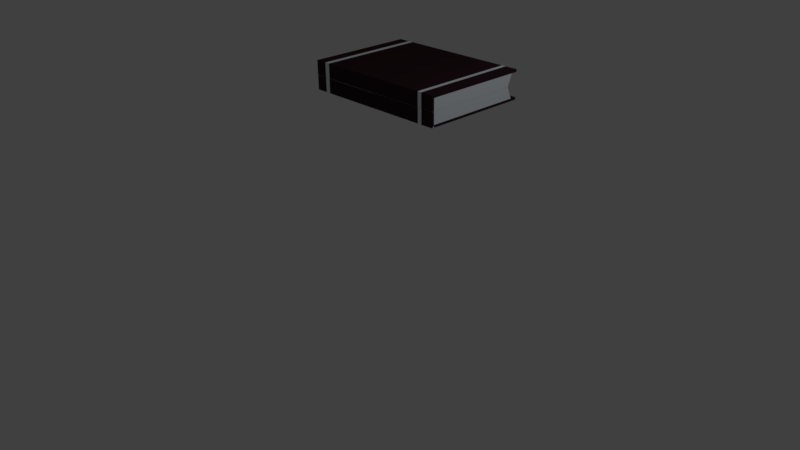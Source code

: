 # Source: libro_Animado.blend  (saved by Blender 2.79.0; exported with 4.5.12 LTS)
import bpy
from mathutils import Matrix  # noqa: F401  (used for matrix-valued properties, if any)

bpy.ops.wm.read_factory_settings(use_empty=True)
scene = bpy.context.scene
scene.name = 'Scene'

# ---- collections
col_collection_1 = bpy.data.collections.new('Collection 1'); scene.collection.children.link(col_collection_1)

# ---- materials (node trees are filled in below, after node groups)
mat_hojas = bpy.data.materials.new('Hojas')
mat_hojas.alpha_threshold = 0.0
mat_hojas.use_transparent_shadow = False
mat_hojas.diffuse_color = (0.8697, 0.941, 1.0, 1.0)
mat_hojas.roughness = 0.5
mat_cubierta = bpy.data.materials.new('Cubierta')
mat_cubierta.alpha_threshold = 0.0
mat_cubierta.use_transparent_shadow = False
mat_cubierta.diffuse_color = (0.03741, 0.01728, 0.02167, 1.0)
mat_cubierta.roughness = 0.5

# ---- material node trees

# ---- world
world_world = bpy.data.worlds.new('World'); scene.world = world_world
world_world.color = (0.05088, 0.05088, 0.05088)
world_world.use_sun_shadow = False
world_world.sun_shadow_jitter_overblur = 0.0
world_world.cycles.sampling_method = 'MANUAL'

# ---- cameras
cam_camera = bpy.data.cameras.new('Camera')
cam_camera.clip_end = 100.0
cam_camera.lens = 35.0
cam_camera.sensor_width = 32.0
cam_camera.sensor_height = 18.0
cam_camera.ortho_scale = 7.314
cam_camera.dof.focus_distance = 0.0
cam_camera.dof.aperture_fstop = 128.0

# ---- lights
light_lamp = bpy.data.lights.new('Lamp', 'POINT')
light_lamp.transmission_factor = 0.0
light_lamp.cutoff_distance = 30.0
light_lamp.energy = 100.0
light_lamp.shadow_buffer_clip_start = 1.001
light_lamp.shadow_soft_size = 0.1
light_lamp.shadow_maximum_resolution = 0.006
light_lamp.use_absolute_resolution = True

# ---- meshes
me_cube = bpy.data.meshes.new('Cube')
me_cube.from_pydata([(1.051, 1.261, -0.01684), (1.051, 1.324, -0.1711), (-0.9489, 1.324, -0.1711), (-0.9489, 1.261, -0.01684), (1.051, -0.01007, -0.01684), (-0.9489, -0.01007, -0.01684), (1.051, 0.02069, -0.01684), (-0.9489, 0.02069, -0.01684), (1.051, 0.02069, -0.1711), (-0.9489, 0.02069, -0.1711), (-0.9489, 0.02069, -0.2046), (1.051, 0.02069, -0.2046), (1.051, 1.409, -0.1711), (1.051, 1.409, -0.2046), (1.051, -0.01007, -0.1711), (1.051, -0.01007, -0.2046), (-0.9489, 1.409, -0.1711), (-0.9489, 1.409, -0.2046), (-0.9489, -0.01007, -0.1711), (-0.9489, -0.01007, -0.2046), (1.051, 1.261, -0.01484), (1.051, 1.324, 0.1394), (-0.9489, 1.324, 0.1394), (-0.9489, 1.261, -0.01484), (1.051, -0.01007, -0.01484), (-0.9489, -0.01007, -0.01484), (1.051, 0.02069, -0.01484), (-0.9489, 0.02069, -0.01484), (1.051, 0.02069, 0.1394), (-0.9489, 0.02069, 0.1394), (-0.9489, 0.02069, 0.1729), (1.051, 0.02069, 0.1729), (1.051, 1.409, 0.1394), (1.051, 1.409, 0.1729), (1.051, -0.01007, 0.1394), (1.051, -0.01007, 0.1729), (-0.9489, 1.409, 0.1394), (-0.9489, 1.409, 0.1729), (-0.9489, -0.01007, 0.1394), (-0.9489, -0.01007, 0.1729), (-0.9489, 0.6722, -0.1711), (-0.9489, 0.02069, -0.09397), (1.051, -0.01007, -0.09397), (1.051, 0.6411, -0.01684), (-0.9489, 1.293, -0.09397), (1.051, 1.293, -0.09397), (0.05114, 1.261, -0.01684), (0.05114, 1.324, -0.1711), (-0.9489, -0.01007, -0.09397), (1.051, 0.005311, -0.01684), (0.05114, 0.02069, -0.1711), (1.051, 0.02069, -0.1878), (-0.9489, 0.005311, -0.1711), (-0.9489, 0.7146, -0.2046), (1.051, 0.005311, -0.2046), (-0.9489, 0.02069, -0.1878), (0.05114, -0.01007, -0.01684), (1.051, 0.7146, -0.1711), (0.05114, 0.02069, -0.2046), (-0.9489, 0.005311, -0.01684), (0.05114, 0.02069, -0.01684), (-0.9489, 0.6411, -0.01684), (1.051, 0.6722, -0.1711), (1.051, 0.02069, -0.09397), (0.05114, -0.01007, -0.1711), (1.051, 0.7146, -0.2046), (0.05114, 1.409, -0.2046), (1.051, 1.409, -0.1878), (0.05114, -0.01007, -0.2046), (-0.9489, 0.005311, -0.2046), (-0.9489, -0.01007, -0.1878), (-0.9489, 0.7146, -0.1711), (-0.9489, 1.409, -0.1878), (1.051, -0.01007, -0.1878), (0.05114, 1.409, -0.1711), (1.051, 0.005311, -0.1711), (-0.9489, 0.6722, 0.1394), (-0.9489, 0.02069, 0.06229), (1.051, -0.01007, 0.06229), (1.051, 0.6411, -0.01484), (-0.9489, 1.293, 0.06229), (1.051, 1.293, 0.06229), (0.05114, 1.261, -0.01484), (0.05114, 1.324, 0.1394), (-0.9489, -0.01007, 0.06229), (1.051, 0.005311, -0.01484), (0.05114, 0.02069, 0.1394), (1.051, 0.02069, 0.1561), (-0.9489, 0.005311, 0.1394), (-0.9489, 0.7146, 0.1729), (1.051, 0.005311, 0.1729), (-0.9489, 0.02069, 0.1561), (0.05114, -0.01007, -0.01484), (1.051, 0.7146, 0.1394), (0.05114, 0.02069, 0.1729), (-0.9489, 0.005311, -0.01484), (0.05114, 0.02069, -0.02051), (-0.9489, 0.6411, -0.01484), (1.051, 0.6722, 0.1394), (1.051, 0.02069, 0.06229), (0.05114, -0.01007, 0.1394), (1.051, 0.7146, 0.1729), (0.05114, 1.409, 0.1729), (1.051, 1.409, 0.1561), (0.05114, -0.01007, 0.1729), (-0.9489, 0.005311, 0.1729), (-0.9489, -0.01007, 0.1561), (-0.9489, 0.7146, 0.1394), (-0.9489, 1.409, 0.1561), (1.051, -0.01007, 0.1561), (0.05114, 1.409, 0.1394), (1.051, 0.005311, 0.1394), (0.05114, 0.6411, -0.02051), (-0.9489, 0.7146, 0.1561), (0.05114, 0.005311, 0.1729), (0.05114, 0.6722, 0.1394), (1.051, 0.6566, 0.06229), (1.051, 0.005311, 0.1561), (1.051, 0.7146, 0.1561), (1.051, 0.005311, 0.06229), (0.05114, 0.005311, -0.02051), (-0.9489, 0.6566, 0.06229), (0.05114, 0.7146, 0.1729), (0.05114, 1.409, 0.1561), (-0.9489, 0.005311, 0.06229), (0.05114, 0.7146, 0.1394), (0.05114, -0.01007, 0.1561), (-0.9489, 0.005311, 0.1561), (0.05114, -0.01007, 0.06229), (0.05114, 1.293, 0.06229), (0.05114, 0.6411, -0.01684), (-0.9489, 0.7146, -0.1878), (0.05114, 0.005311, -0.2046), (0.05114, 0.6722, -0.1711), (1.051, 0.6566, -0.09397), (1.051, 0.005311, -0.1878), (1.051, 0.7146, -0.1878), (1.051, 0.005311, -0.09397), (0.05114, 0.005311, -0.01684), (-0.9489, 0.6566, -0.09397), (0.05114, 0.7146, -0.2046), (0.05114, 1.409, -0.1878), (-0.9489, 0.005311, -0.09397), (0.05114, 0.7146, -0.1711), (0.05114, -0.01007, -0.1878), (-0.9489, 0.005311, -0.1878), (0.05114, -0.01007, -0.09397), (0.05114, 1.293, -0.09397), (-0.7917, -0.01007, -0.01484), (-0.7917, 0.02069, 0.1729), (-0.7917, -0.01007, 0.1394), (-0.7917, 1.409, 0.1729), (-0.7917, 1.261, -0.01484), (-0.7917, 1.324, 0.1394), (-0.7917, 0.02069, 0.1394), (-0.7917, 0.02069, -0.01573), (-0.7917, -0.01007, 0.1729), (-0.7917, 1.409, 0.1394), (-0.7917, 0.6411, -0.01573), (-0.7917, 0.005311, 0.1729), (-0.7917, 0.6722, 0.1394), (-0.7917, 0.005311, -0.01573), (-0.7917, 0.7146, 0.1729), (-0.7917, 1.409, 0.1561), (-0.7917, 0.7146, 0.1394), (-0.7917, -0.01007, 0.1561), (-0.7917, -0.01007, 0.06229), (-0.7917, 1.293, 0.06229), (-0.7233, 1.261, -0.01484), (-0.7233, 1.324, 0.1394), (-0.7233, 0.02069, 0.1394), (-0.7233, 0.02069, -0.01612), (-0.7233, -0.01007, 0.1729), (-0.7233, 1.409, 0.1394), (-0.7233, 0.6411, -0.01612), (-0.7233, 0.005311, 0.1729), (-0.7233, 0.7146, 0.1729), (-0.7233, -0.01007, 0.1561), (-0.7233, -0.01007, 0.06229), (-0.7233, -0.01007, -0.01484), (-0.7233, 0.02069, 0.1729), (-0.7233, -0.01007, 0.1394), (-0.7233, 1.409, 0.1729), (-0.7233, 0.6722, 0.1394), (-0.7233, 0.005311, -0.01612), (-0.7233, 1.409, 0.1561), (-0.7233, 0.7146, 0.1394), (-0.7233, 1.293, 0.06229), (0.8808, 1.261, -0.01484), (0.8808, 1.324, 0.1394), (0.8808, 0.02069, 0.1394), (0.8808, 0.02069, -0.01581), (0.8808, -0.01007, 0.1729), (0.8808, 1.409, 0.1394), (0.8808, -0.01007, -0.01484), (0.8808, 0.02069, 0.1729), (0.8808, -0.01007, 0.1394), (0.8808, 1.409, 0.1729), (0.8808, 0.6411, -0.01581), (0.8808, 0.005311, 0.1729), (0.8808, 0.6722, 0.1394), (0.8808, 0.005311, -0.01581), (0.8808, 0.7146, 0.1729), (0.8808, 1.409, 0.1561), (0.8808, 0.7146, 0.1394), (0.8808, -0.01007, 0.1561), (0.8808, -0.01007, 0.06229), (0.8808, 1.293, 0.06229), (0.8244, -0.01007, -0.01484), (0.8244, 0.02069, 0.1729), (0.8244, -0.01007, 0.1394), (0.8244, 1.409, 0.1729), (0.8244, 0.6722, 0.1394), (0.8244, 0.005311, -0.01613), (0.8244, 1.409, 0.1561), (0.8244, 0.7146, 0.1394), (0.8244, 1.293, 0.06229), (0.8244, 1.261, -0.01484), (0.8244, 1.324, 0.1394), (0.8244, 0.02069, 0.1394), (0.8244, 0.02069, -0.01613), (0.8244, -0.01007, 0.1729), (0.8244, 1.409, 0.1394), (0.8244, 0.6411, -0.01613), (0.8244, 0.005311, 0.1729), (0.8244, 0.7146, 0.1729), (0.8244, -0.01007, 0.1561), (0.8244, -0.01007, 0.06229), (-0.7915, -0.01007, -0.01684), (-0.7915, 0.02069, -0.2046), (-0.7915, -0.01007, -0.1711), (-0.7915, 1.409, -0.2046), (-0.7915, 1.261, -0.01684), (-0.7915, 1.324, -0.1711), (-0.7915, 0.02069, -0.1711), (-0.7915, 0.02069, -0.01684), (-0.7915, -0.01007, -0.2046), (-0.7915, 1.409, -0.1711), (-0.7915, 0.6411, -0.01684), (-0.7915, 0.005311, -0.2046), (-0.7915, 0.6722, -0.1711), (-0.7915, 0.005311, -0.01684), (-0.7915, 0.7146, -0.2046), (-0.7915, 1.409, -0.1878), (-0.7915, 0.7146, -0.1711), (-0.7915, -0.01007, -0.1878), (-0.7915, -0.01007, -0.09397), (-0.7915, 1.293, -0.09397), (-0.7257, 1.261, -0.01684), (-0.7257, 1.324, -0.1711), (-0.7257, 0.02069, -0.1711), (-0.7257, 0.02069, -0.01684), (-0.7257, -0.01007, -0.2046), (-0.7257, 1.409, -0.1711), (-0.7257, 0.6722, -0.1711), (-0.7257, 0.005311, -0.01684), (-0.7257, 1.409, -0.1878), (-0.7257, 0.7146, -0.1711), (-0.7257, 1.293, -0.09397), (-0.7257, -0.01007, -0.01684), (-0.7257, 0.02069, -0.2046), (-0.7257, -0.01007, -0.1711), (-0.7257, 1.409, -0.2046), (-0.7257, 0.6411, -0.01684), (-0.7257, 0.005311, -0.2046), (-0.7257, 0.7146, -0.2046), (-0.7257, -0.01007, -0.1878), (-0.7257, -0.01007, -0.09397), (0.8266, 1.261, -0.01684), (0.8266, 1.324, -0.1711), (0.8266, 0.02069, -0.1711), (0.8266, 0.02069, -0.01684), (0.8266, -0.01007, -0.2046), (0.8266, 1.409, -0.1711), (0.8266, -0.01007, -0.01684), (0.8266, 0.02069, -0.2046), (0.8266, -0.01007, -0.1711), (0.8266, 1.409, -0.2046), (0.8266, 0.6411, -0.01684), (0.8266, 0.005311, -0.2046), (0.8266, 0.6722, -0.1711), (0.8266, 0.005311, -0.01684), (0.8266, 0.7146, -0.2046), (0.8266, 1.409, -0.1878), (0.8266, 0.7146, -0.1711), (0.8266, -0.01007, -0.1878), (0.8266, -0.01007, -0.09397), (0.8266, 1.293, -0.09397), (0.8823, 1.261, -0.01684), (0.8823, 1.324, -0.1711), (0.8823, 0.02069, -0.1711), (0.8823, 0.02069, -0.01684), (0.8823, -0.01007, -0.2046), (0.8823, 1.409, -0.1711), (0.8823, 0.6722, -0.1711), (0.8823, 0.005311, -0.01684), (0.8823, 1.409, -0.1878), (0.8823, 0.7146, -0.1711), (0.8823, 1.293, -0.09397), (0.8823, -0.01007, -0.01684), (0.8823, 0.02069, -0.2046), (0.8823, -0.01007, -0.1711), (0.8823, 1.409, -0.2046), (0.8823, 0.6411, -0.01684), (0.8823, 0.005311, -0.2046), (0.8823, 0.7146, -0.2046), (0.8823, -0.01007, -0.1878), (0.8823, -0.01007, -0.09397)], [], [(247, 44, 3, 232), (307, 42, 4, 299), (145, 52, 9, 55), (245, 230, 18, 70), (244, 71, 9, 234), (142, 48, 5, 59), (296, 293, 12, 67), (305, 65, 11, 300), (139, 61, 3, 44), (241, 59, 5, 228), (137, 63, 6, 49), (136, 57, 8, 51), (135, 75, 14, 73), (134, 62, 1, 45), (240, 40, 2, 233), (304, 54, 15, 292), (131, 71, 16, 72), (303, 43, 0, 288), (167, 152, 23, 80), (206, 194, 24, 78), (127, 91, 29, 88), (165, 106, 38, 150), (164, 154, 29, 107), (124, 95, 25, 84), (203, 103, 32, 193), (202, 195, 31, 101), (121, 80, 23, 97), (161, 148, 25, 95), (119, 85, 26, 99), (118, 87, 28, 93), (117, 109, 34, 111), (116, 81, 21, 98), (160, 153, 22, 76), (199, 192, 35, 90), (113, 108, 36, 107), (198, 188, 20, 79), (191, 198, 79, 26), (171, 174, 112, 96), (174, 168, 82, 112), (91, 113, 107, 29), (30, 89, 113, 91), (89, 37, 108, 113), (195, 199, 90, 31), (180, 175, 114, 94), (175, 172, 104, 114), (154, 160, 76, 29), (219, 212, 115, 86), (212, 218, 83, 115), (99, 116, 98, 28), (26, 79, 116, 99), (79, 20, 81, 116), (87, 117, 111, 28), (31, 90, 117, 87), (90, 35, 109, 117), (103, 118, 93, 32), (33, 101, 118, 103), (101, 31, 87, 118), (111, 119, 99, 28), (34, 78, 119, 111), (78, 24, 85, 119), (155, 161, 95, 27), (220, 213, 120, 96), (213, 208, 92, 120), (77, 121, 97, 27), (29, 76, 121, 77), (76, 22, 80, 121), (197, 202, 101, 33), (182, 176, 122, 102), (176, 180, 94, 122), (185, 123, 110, 173), (182, 102, 123, 185), (197, 33, 103, 203), (88, 124, 84, 38), (29, 77, 124, 88), (77, 27, 95, 124), (157, 164, 107, 36), (222, 215, 125, 110), (215, 219, 86, 125), (226, 126, 100, 210), (221, 104, 126, 226), (156, 39, 106, 165), (106, 127, 88, 38), (39, 105, 127, 106), (105, 30, 91, 127), (196, 206, 78, 34), (181, 178, 128, 100), (178, 179, 92, 128), (153, 167, 80, 22), (218, 216, 129, 83), (216, 217, 82, 129), (263, 130, 46, 248), (251, 60, 130, 263), (291, 6, 43, 303), (53, 131, 72, 17), (10, 55, 131, 53), (55, 9, 71, 131), (264, 132, 68, 252), (260, 58, 132, 264), (300, 11, 54, 304), (280, 133, 47, 269), (270, 50, 133, 280), (234, 9, 40, 240), (43, 134, 45, 0), (6, 63, 134, 43), (63, 8, 62, 134), (54, 135, 73, 15), (11, 51, 135, 54), (51, 8, 75, 135), (65, 136, 51, 11), (13, 67, 136, 65), (67, 12, 57, 136), (42, 137, 49, 4), (14, 75, 137, 42), (75, 8, 63, 137), (281, 138, 56, 274), (271, 60, 138, 281), (235, 7, 59, 241), (40, 139, 44, 2), (9, 41, 139, 40), (41, 7, 61, 139), (265, 140, 58, 260), (262, 66, 140, 265), (302, 13, 65, 305), (302, 296, 67, 13), (262, 256, 141, 66), (256, 253, 74, 141), (41, 142, 59, 7), (9, 52, 142, 41), (52, 18, 48, 142), (284, 143, 50, 270), (273, 74, 143, 284), (237, 16, 71, 244), (236, 245, 70, 19), (272, 285, 144, 68), (285, 276, 64, 144), (69, 145, 55, 10), (19, 70, 145, 69), (70, 18, 52, 145), (267, 146, 56, 259), (261, 64, 146, 267), (301, 14, 42, 307), (287, 147, 46, 268), (269, 47, 147, 287), (233, 2, 44, 247), (169, 187, 167, 153), (84, 25, 148, 166), (38, 84, 166, 150), (172, 156, 165, 177), (173, 186, 164, 157), (37, 151, 163, 108), (108, 163, 157, 36), (89, 30, 149, 162), (37, 89, 162, 151), (171, 184, 161, 155), (170, 183, 160, 154), (105, 39, 156, 159), (30, 105, 159, 149), (97, 23, 152, 158), (27, 97, 158, 155), (183, 169, 153, 160), (184, 179, 148, 161), (186, 170, 154, 164), (177, 165, 150, 181), (187, 168, 152, 167), (129, 82, 168, 187), (126, 177, 181, 100), (125, 86, 170, 186), (120, 92, 179, 184), (115, 83, 169, 183), (86, 115, 183, 170), (96, 120, 184, 171), (110, 125, 186, 173), (104, 172, 177, 126), (83, 129, 187, 169), (166, 148, 179, 178), (150, 166, 178, 181), (151, 182, 185, 163), (163, 185, 173, 157), (162, 149, 180, 176), (151, 162, 176, 182), (159, 156, 172, 175), (149, 159, 175, 180), (158, 152, 168, 174), (155, 158, 174, 171), (81, 20, 188, 207), (21, 81, 207, 189), (210, 227, 206, 196), (35, 192, 205, 109), (109, 205, 196, 34), (93, 28, 190, 204), (32, 93, 204, 193), (211, 197, 203, 214), (211, 225, 202, 197), (85, 24, 194, 201), (26, 85, 201, 191), (98, 21, 189, 200), (28, 98, 200, 190), (209, 224, 199, 195), (220, 223, 198, 191), (223, 217, 188, 198), (224, 221, 192, 199), (225, 209, 195, 202), (214, 203, 193, 222), (227, 208, 194, 206), (128, 92, 208, 227), (123, 214, 222, 110), (122, 94, 209, 225), (114, 104, 221, 224), (112, 82, 217, 223), (96, 112, 223, 220), (94, 114, 224, 209), (102, 122, 225, 211), (102, 211, 214, 123), (100, 128, 227, 210), (207, 188, 217, 216), (189, 207, 216, 218), (192, 221, 226, 205), (205, 226, 210, 196), (204, 190, 219, 215), (193, 204, 215, 222), (201, 194, 208, 213), (191, 201, 213, 220), (200, 189, 218, 212), (190, 200, 212, 219), (249, 233, 247, 258), (18, 230, 246, 48), (48, 246, 228, 5), (252, 266, 245, 236), (253, 237, 244, 257), (72, 16, 237, 243), (17, 72, 243, 231), (17, 231, 242, 53), (53, 242, 229, 10), (251, 235, 241, 255), (250, 234, 240, 254), (10, 229, 239, 69), (69, 239, 236, 19), (7, 235, 238, 61), (61, 238, 232, 3), (254, 240, 233, 249), (255, 241, 228, 259), (257, 244, 234, 250), (266, 261, 230, 245), (258, 247, 232, 248), (147, 258, 248, 46), (144, 64, 261, 266), (143, 257, 250, 50), (138, 255, 259, 56), (133, 254, 249, 47), (50, 250, 254, 133), (60, 251, 255, 138), (74, 253, 257, 143), (68, 144, 266, 252), (47, 249, 258, 147), (230, 261, 267, 246), (246, 267, 259, 228), (243, 237, 253, 256), (231, 243, 256, 262), (231, 262, 265, 242), (242, 265, 260, 229), (229, 260, 264, 239), (239, 264, 252, 236), (235, 251, 263, 238), (238, 263, 248, 232), (289, 269, 287, 298), (298, 287, 268, 288), (64, 276, 286, 146), (306, 301, 276, 285), (292, 306, 285, 272), (293, 273, 284, 297), (297, 284, 270, 290), (66, 141, 283, 277), (66, 277, 282, 140), (291, 271, 281, 295), (295, 281, 274, 299), (290, 270, 280, 294), (294, 280, 269, 289), (58, 275, 279, 132), (60, 271, 278, 130), (130, 278, 268, 46), (132, 279, 272, 68), (140, 282, 275, 58), (141, 74, 273, 283), (146, 286, 274, 56), (62, 294, 289, 1), (8, 290, 294, 62), (49, 295, 299, 4), (6, 291, 295, 49), (57, 297, 290, 8), (12, 293, 297, 57), (15, 73, 306, 292), (73, 14, 301, 306), (45, 298, 288, 0), (1, 289, 298, 45), (276, 301, 307, 286), (277, 283, 296, 302), (277, 302, 305, 282), (275, 300, 304, 279), (271, 291, 303, 278), (278, 303, 288, 268), (279, 304, 292, 272), (282, 305, 300, 275), (283, 273, 293, 296), (286, 307, 299, 274)])
me_cube.polygons.foreach_set('material_index', [0, 1, 1, 1, 0, 1, 1, 1, 0, 0, 1, 1, 1, 0, 0, 1, 1, 0, 0, 1, 1, 1, 1, 1, 1, 1, 0, 0, 1, 1, 1, 0, 1, 1, 1, 0, 0, 0, 0, 1, 1, 1, 1, 1, 1, 0, 1, 0, 0, 0, 0, 1, 1, 1, 1, 1, 1, 1, 1, 1, 0, 0, 1, 0, 0, 0, 1, 1, 1, 1, 1, 1, 1, 1, 1, 1, 1, 0, 1, 1, 1, 1, 1, 1, 1, 1, 1, 0, 0, 0, 0, 0, 0, 1, 1, 1, 1, 1, 1, 0, 1, 1, 0, 0, 0, 1, 0, 1, 1, 1, 1, 1, 1, 1, 0, 0, 0, 0, 0, 0, 1, 1, 1, 1, 1, 1, 1, 1, 1, 0, 1, 1, 1, 1, 1, 1, 1, 1, 1, 1, 1, 0, 0, 0, 0, 1, 1, 0, 1, 1, 1, 1, 1, 0, 0, 1, 1, 0, 0, 1, 0, 1, 0, 0, 0, 1, 1, 0, 1, 0, 0, 1, 1, 0, 0, 0, 0, 0, 0, 0, 0, 0, 0, 0, 0, 0, 0, 1, 1, 0, 1, 0, 0, 1, 0, 0, 1, 0, 0, 0, 0, 0, 0, 0, 1, 1, 1, 1, 0, 0, 1, 1, 1, 1, 0, 0, 0, 0, 0, 1, 1, 0, 0, 1, 0, 1, 1, 0, 1, 1, 1, 1, 1, 0, 1, 1, 1, 0, 0, 0, 0, 0, 0, 0, 0, 1, 0, 0, 0, 1, 0, 1, 1, 0, 0, 0, 0, 0, 0, 0, 0, 0, 0, 0, 0, 0, 1, 0, 0, 1, 0, 1, 1, 0, 0, 1, 0, 1, 0, 0, 1, 1, 1, 1, 0, 1, 0, 0, 0, 1, 1, 1, 0, 0, 0, 0, 0, 0, 0, 0, 0, 0, 0, 0])
_uv = me_cube.uv_layers.new(name='UVMap')
_uv.uv.foreach_set('vector', [0.0, 0.0, 0.0, 0.0, 0.0, 0.0, 0.0, 0.0, 0.0, 0.0, 0.0, 0.0, 0.0, 0.0, 0.0, 0.0, 0.0, 0.0, 0.0, 0.0, 0.0, 0.0, 0.0, 0.0, 0.0, 0.0, 0.0, 0.0, 0.0, 0.0, 0.0, 0.0, 0.0, 0.0, 0.0, 0.0, 0.0, 0.0, 0.0, 0.0, 0.0, 0.0, 0.0, 0.0, 0.0, 0.0, 0.0, 0.0, 0.0, 0.0, 0.0, 0.0, 0.0, 0.0, 0.0, 0.0, 0.0, 0.0, 0.0, 0.0, 0.0, 0.0, 0.0, 0.0, 0.0, 0.0, 0.0, 0.0, 0.0, 0.0, 0.0, 0.0, 0.0, 0.0, 0.0, 0.0, 0.0, 0.0, 0.0, 0.0, 0.0, 0.0, 0.0, 0.0, 0.0, 0.0, 0.0, 0.0, 0.0, 0.0, 0.0, 0.0, 0.0, 0.0, 0.0, 0.0, 0.0, 0.0, 0.0, 0.0, 0.0, 0.0, 0.0, 0.0, 0.0, 0.0, 0.0, 0.0, 0.0, 0.0, 0.0, 0.0, 0.0, 0.0, 0.0, 0.0, 0.0, 0.0, 0.0, 0.0, 0.0, 0.0, 0.0, 0.0, 0.0, 0.0, 0.0, 0.0, 0.0, 0.0, 0.0, 0.0, 0.0, 0.0, 0.0, 0.0, 0.0, 0.0, 0.0, 0.0, 0.0, 0.0, 0.0, 0.0, 0.0, 0.0, 0.0, 0.0, 0.0, 0.0, 0.0, 0.0, 0.0, 0.0, 0.0, 0.0, 0.0, 0.0, 0.0, 0.0, 0.0, 0.0, 0.0, 0.0, 0.0, 0.0, 0.0, 0.0, 0.0, 0.0, 0.0, 0.0, 0.0, 0.0, 0.0, 0.0, 0.0, 0.0, 0.0, 0.0, 0.0, 0.0, 0.0, 0.0, 0.0, 0.0, 0.0, 0.0, 0.0, 0.0, 0.0, 0.0, 0.0, 0.0, 0.0, 0.0, 0.0, 0.0, 0.0, 0.0, 0.0, 0.0, 0.0, 0.0, 0.0, 0.0, 0.0, 0.0, 0.0, 0.0, 0.0, 0.0, 0.0, 0.0, 0.0, 0.0, 0.0, 0.0, 0.0, 0.0, 0.0, 0.0, 0.0, 0.0, 0.0, 0.0, 0.0, 0.0, 0.0, 0.0, 0.0, 0.0, 0.0, 0.0, 0.0, 0.0, 0.0, 0.0, 0.0, 0.0, 0.0, 0.0, 0.0, 0.0, 0.0, 0.0, 0.0, 0.0, 0.0, 0.0, 0.0, 0.0, 0.0, 0.0, 0.0, 0.0, 0.0, 0.0, 0.0, 0.0, 0.0, 0.0, 0.0, 0.0, 0.0, 0.0, 0.0, 0.0, 0.0, 0.0, 0.0, 0.0, 0.0, 0.0, 0.0, 0.0, 0.0, 0.0, 0.0, 0.0, 0.0, 0.0, 0.0, 0.0, 0.0, 0.0, 0.0, 0.0, 0.0, 0.0, 0.0, 0.0, 0.0, 0.0, 0.0, 0.0, 0.0, 0.0, 0.0, 0.0, 0.0, 0.0, 0.0, 0.0, 0.0, 0.0, 0.0, 0.0, 0.0, 0.0, 0.0, 0.0, 0.0, 0.0, 0.0, 0.0, 0.0, 0.0, 0.0, 0.0, 0.0, 0.0, 0.0, 0.0, 0.0, 0.0, 0.0, 0.0, 0.0, 0.0, 0.0, 0.0, 0.0, 0.0, 0.0, 0.0, 0.0, 0.0, 0.0, 0.0, 0.0, 0.0, 0.0, 0.0, 0.0, 0.0, 0.0, 0.0, 0.0, 0.0, 0.0, 0.0, 0.0, 0.0, 0.0, 0.0, 0.0, 0.0, 0.0, 0.0, 0.0, 0.0, 0.0, 0.0, 0.0, 0.0, 0.0, 0.0, 0.0, 0.0, 0.0, 0.0, 0.0, 0.0, 0.0, 0.0, 0.0, 0.0, 0.0, 0.0, 0.0, 0.0, 0.0, 0.0, 0.0, 0.0, 0.0, 0.0, 0.0, 0.0, 0.0, 0.0, 0.0, 0.0, 0.0, 0.0, 0.0, 0.0, 0.0, 0.0, 0.0, 0.0, 0.0, 0.0, 0.0, 0.0, 0.0, 0.0, 0.0, 0.0, 0.0, 0.0, 0.0, 0.0, 0.0, 0.0, 0.0, 0.0, 0.0, 0.0, 0.0, 0.0, 0.0, 0.0, 0.0, 0.0, 0.0, 0.0, 0.0, 0.0, 0.0, 0.0, 0.0, 0.0, 0.0, 0.0, 0.0, 0.0, 0.0, 0.0, 0.0, 0.0, 0.0, 0.0, 0.0, 0.0, 0.0, 0.0, 0.0, 0.0, 0.0, 0.0, 0.0, 0.0, 0.0, 0.0, 0.0, 0.0, 0.0, 0.0, 0.0, 0.0, 0.0, 0.0, 0.0, 0.0, 0.0, 0.0, 0.0, 0.0, 0.0, 0.0, 0.0, 0.0, 0.0, 0.0, 0.0, 0.0, 0.0, 0.0, 0.0, 0.0, 0.0, 0.0, 0.0, 0.0, 0.0, 0.0, 0.0, 0.0, 0.0, 0.0, 0.0, 0.0, 0.0, 0.0, 0.0, 0.0, 0.0, 0.0, 0.0, 0.0, 0.0, 0.0, 0.0, 0.0, 0.0, 0.0, 0.0, 0.0, 0.0, 0.0, 0.0, 0.0, 0.0, 0.0, 0.0, 0.0, 0.0, 0.0, 0.0, 0.0, 0.0, 0.0, 0.0, 0.0, 0.0, 0.0, 0.0, 0.0, 0.0, 0.0, 0.0, 0.0, 0.0, 0.0, 0.0, 0.0, 0.0, 0.0, 0.0, 0.0, 0.0, 0.0, 0.0, 0.0, 0.0, 0.0, 0.0, 0.0, 0.0, 0.0, 0.0, 0.0, 0.0, 0.0, 0.0, 0.0, 0.0, 0.0, 0.0, 0.0, 0.0, 0.0, 0.0, 0.0, 0.0, 0.0, 0.0, 0.0, 0.0, 0.0, 0.0, 0.0, 0.0, 0.0, 0.0, 0.0, 0.0, 0.0, 0.0, 0.0, 0.0, 0.0, 0.0, 0.0, 0.0, 0.0, 0.0, 0.0, 0.0, 0.0, 0.0, 0.0, 0.0, 0.0, 0.0, 0.0, 0.0, 0.0, 0.0, 0.0, 0.0, 0.0, 0.0, 0.0, 0.0, 0.0, 0.0, 0.0, 0.0, 0.0, 0.0, 0.0, 0.0, 0.0, 0.0, 0.0, 0.0, 0.0, 0.0, 0.0, 0.0, 0.0, 0.0, 0.0, 0.0, 0.0, 0.0, 0.0, 0.0, 0.0, 0.0, 0.0, 0.0, 0.0, 0.0, 0.0, 0.0, 0.0, 0.0, 0.0, 0.0, 0.0, 0.0, 0.0, 0.0, 0.0, 0.0, 0.0, 0.0, 0.0, 0.0, 0.0, 0.0, 0.0, 0.0, 0.0, 0.0, 0.0, 0.0, 0.0, 0.0, 0.0, 0.0, 0.0, 0.0, 0.0, 0.0, 0.0, 0.0, 0.0, 0.0, 0.0, 0.0, 0.0, 0.0, 0.0, 0.0, 0.0, 0.0, 0.0, 0.0, 0.0, 0.0, 0.0, 0.0, 0.0, 0.0, 0.0, 0.0, 0.0, 0.0, 0.0, 0.0, 0.0, 0.0, 0.0, 0.0, 0.0, 0.0, 0.0, 0.0, 0.0, 0.0, 0.0, 0.0, 0.0, 0.0, 0.0, 0.0, 0.0, 0.0, 0.0, 0.0, 0.0, 0.0, 0.0, 0.0, 0.0, 0.0, 0.0, 0.0, 0.0, 0.0, 0.0, 0.0, 0.0, 0.0, 0.0, 0.0, 0.0, 0.0, 0.0, 0.0, 0.0, 0.0, 0.0, 0.0, 0.0, 0.0, 0.0, 0.0, 0.0, 0.0, 0.0, 0.0, 0.0, 0.0, 0.0, 0.0, 0.0, 0.0, 0.0, 0.0, 0.0, 0.0, 0.0, 0.0, 0.0, 0.0, 0.0, 0.0, 0.0, 0.0, 0.0, 0.0, 0.0, 0.0, 0.0, 0.0, 0.0, 0.0, 0.0, 0.0, 0.0, 0.0, 0.0, 0.0, 0.0, 0.0, 0.0, 0.0, 0.0, 0.0, 0.0, 0.0, 0.0, 0.0, 0.0, 0.0, 0.0, 0.0, 0.0, 0.0, 0.0, 0.0, 0.0, 0.0, 0.0, 0.0, 0.0, 0.0, 0.0, 0.0, 0.0, 0.0, 0.0, 0.0, 0.0, 0.0, 0.0, 0.0, 0.0, 0.0, 0.0, 0.0, 0.0, 0.0, 0.0, 0.0, 0.0, 0.0, 0.0, 0.0, 0.0, 0.0, 0.0, 0.0, 0.0, 0.0, 0.0, 0.0, 0.0, 0.0, 0.0, 0.0, 0.0, 0.0, 0.0, 0.0, 0.0, 0.0, 0.0, 0.0, 0.0, 0.0, 0.0, 0.0, 0.0, 0.0, 0.0, 0.0, 0.0, 0.0, 0.0, 0.0, 0.0, 0.0, 0.0, 0.0, 0.0, 0.0, 0.0, 0.0, 0.0, 0.0, 0.0, 0.0, 0.0, 0.0, 0.0, 0.0, 0.0, 0.0, 0.0, 0.0, 0.0, 0.0, 0.0, 0.0, 0.0, 0.0, 0.0, 0.0, 0.0, 0.0, 0.0, 0.0, 0.0, 0.0, 0.0, 0.0, 0.0, 0.0, 0.0, 0.0, 0.0, 0.0, 0.0, 0.0, 0.0, 0.0, 0.0, 0.0, 0.0, 0.0, 0.0, 0.0, 0.0, 0.0, 0.0, 0.0, 0.0, 0.0, 0.0, 0.0, 0.0, 0.0, 0.0, 0.0, 0.0, 0.0, 0.0, 0.0, 0.0, 0.0, 0.0, 0.0, 0.0, 0.0, 0.0, 0.0, 0.0, 0.0, 0.0, 0.0, 0.0, 0.0, 0.0, 0.0, 0.0, 0.0, 0.0, 0.0, 0.0, 0.0, 0.0, 0.0, 0.0, 0.0, 0.0, 0.0, 0.0, 0.0, 0.0, 0.0, 0.0, 0.0, 0.0, 0.0, 0.0, 0.0, 0.0, 0.0, 0.0, 0.0, 0.0, 0.0, 0.0, 0.0, 0.0, 0.0, 0.0, 0.0, 0.0, 0.0, 0.0, 0.0, 0.0, 0.0, 0.0, 0.0, 0.0, 0.0, 0.0, 0.0, 0.0, 0.0, 0.0, 0.0, 0.0, 0.0, 0.0, 0.0, 0.0, 0.0, 0.0, 0.0, 0.0, 0.0, 0.0, 0.0, 0.0, 0.0, 0.0, 0.0, 0.0, 0.0, 0.0, 0.0, 0.0, 0.0, 0.0, 0.0, 0.0, 0.0, 0.0, 0.0, 0.0, 0.0, 0.0, 0.0, 0.0, 0.0, 0.0, 0.0, 0.0, 0.0, 0.0, 0.0, 0.0, 0.0, 0.0, 0.0, 0.0, 0.0, 0.0, 0.0, 0.0, 0.0, 0.0, 0.0, 0.0, 0.0, 0.0, 0.0, 0.0, 0.0, 0.0, 0.0, 0.0, 0.0, 0.0, 0.0, 0.0, 0.0, 0.0, 0.0, 0.0, 0.0, 0.0, 0.0, 0.0, 0.0, 0.0, 0.0, 0.0, 0.0, 0.0, 0.0, 0.0, 0.0, 0.0, 0.0, 0.0, 0.0, 0.0, 0.0, 0.0, 0.0, 0.0, 0.0, 0.0, 0.0, 0.0, 0.0, 0.0, 0.0, 0.0, 0.0, 0.0, 0.0, 0.0, 0.0, 0.0, 0.0, 0.0, 0.0, 0.0, 0.0, 0.0, 0.0, 0.0, 0.0, 0.0, 0.0, 0.0, 0.0, 0.0, 0.0, 0.0, 0.0, 0.0, 0.0, 0.0, 0.0, 0.0, 0.0, 0.0, 0.0, 0.0, 0.0, 0.0, 0.0, 0.0, 0.0, 0.0, 0.0, 0.0, 0.0, 0.0, 0.0, 0.0, 0.0, 0.0, 0.0, 0.0, 0.0, 0.0, 0.0, 0.0, 0.0, 0.0, 0.0, 0.0, 0.0, 0.0, 0.0, 0.0, 0.0, 0.0, 0.0, 0.0, 0.0, 0.0, 0.0, 0.0, 0.0, 0.0, 0.0, 0.0, 0.0, 0.0, 0.0, 0.0, 0.0, 0.0, 0.0, 0.0, 0.0, 0.0, 0.0, 0.0, 0.0, 0.0, 0.0, 0.0, 0.0, 0.0, 0.0, 0.0, 0.0, 0.0, 0.0, 0.0, 0.0, 0.0, 0.0, 0.0, 0.0, 0.0, 0.0, 0.0, 0.0, 0.0, 0.0, 0.0, 0.0, 0.0, 0.0, 0.0, 0.0, 0.0, 0.0, 0.0, 0.0, 0.0, 0.0, 0.0, 0.0, 0.0, 0.0, 0.0, 0.0, 0.0, 0.0, 0.0, 0.0, 0.0, 0.0, 0.0, 0.0, 0.0, 0.0, 0.0, 0.0, 0.0, 0.0, 0.0, 0.0, 0.0, 0.0, 0.0, 0.0, 0.0, 0.0, 0.0, 0.0, 0.0, 0.0, 0.0, 0.0, 0.0, 0.0, 0.0, 0.0, 0.0, 0.0, 0.0, 0.0, 0.0, 0.0, 0.0, 0.0, 0.0, 0.0, 0.0, 0.0, 0.0, 0.0, 0.0, 0.0, 0.0, 0.0, 0.0, 0.0, 0.0, 0.0, 0.0, 0.0, 0.0, 0.0, 0.0, 0.0, 0.0, 0.0, 0.0, 0.0, 0.0, 0.0, 0.0, 0.0, 0.0, 0.0, 0.0, 0.0, 0.0, 0.0, 0.0, 0.0, 0.0, 0.0, 0.0, 0.0, 0.0, 0.0, 0.0, 0.0, 0.0, 0.0, 0.0, 0.0, 0.0, 0.0, 0.0, 0.0, 0.0, 0.0, 0.0, 0.0, 0.0, 0.0, 0.0, 0.0, 0.0, 0.0, 0.0, 0.0, 0.0, 0.0, 0.0, 0.0, 0.0, 0.0, 0.0, 0.0, 0.0, 0.0, 0.0, 0.0, 0.0, 0.0, 0.0, 0.0, 0.0, 0.0, 0.0, 0.0, 0.0, 0.0, 0.0, 0.0, 0.0, 0.0, 0.0, 0.0, 0.0, 0.0, 0.0, 0.0, 0.0, 0.0, 0.0, 0.0, 0.0, 0.0, 0.0, 0.0, 0.0, 0.0, 0.0, 0.0, 0.0, 0.0, 0.0, 0.0, 0.0, 0.0, 0.0, 0.0, 0.0, 0.0, 0.0, 0.0, 0.0, 0.0, 0.0, 0.0, 0.0, 0.0, 0.0, 0.0, 0.0, 0.0, 0.0, 0.0, 0.0, 0.0, 0.0, 0.0, 0.0, 0.0, 0.0, 0.0, 0.0, 0.0, 0.0, 0.0, 0.0, 0.0, 0.0, 0.0, 0.0, 0.0, 0.0, 0.0, 0.0, 0.0, 0.0, 0.0, 0.0, 0.0, 0.0, 0.0, 0.0, 0.0, 0.0, 0.0, 0.0, 0.0, 0.0, 0.0, 0.0, 0.0, 0.0, 0.0, 0.0, 0.0, 0.0, 0.0, 0.0, 0.0, 0.0, 0.0, 0.0, 0.0, 0.0, 0.0, 0.0, 0.0, 0.0, 0.0, 0.0, 0.0, 0.0, 0.0, 0.0, 0.0, 0.0, 0.0, 0.0, 0.0, 0.0, 0.0, 0.0, 0.0, 0.0, 0.0, 0.0, 0.0, 0.0, 0.0, 0.0, 0.0, 0.0, 0.0, 0.0, 0.0, 0.0, 0.0, 0.0, 0.0, 0.0, 0.0, 0.0, 0.0, 0.0, 0.0, 0.0, 0.0, 0.0, 0.0, 0.0, 0.0, 0.0, 0.0, 0.0, 0.0, 0.0, 0.0, 0.0, 0.0, 0.0, 0.0, 0.0, 0.0, 0.0, 0.0, 0.0, 0.0, 0.0, 0.0, 0.0, 0.0, 0.0, 0.0, 0.0, 0.0, 0.0, 0.0, 0.0, 0.0, 0.0, 0.0, 0.0, 0.0, 0.0, 0.0, 0.0, 0.0, 0.0, 0.0, 0.0, 0.0, 0.0, 0.0, 0.0, 0.0, 0.0, 0.0, 0.0, 0.0, 0.0, 0.0, 0.0, 0.0, 0.0, 0.0, 0.0, 0.0, 0.0, 0.0, 0.0, 0.0, 0.0, 0.0, 0.0, 0.0, 0.0, 0.0, 0.0, 0.0, 0.0, 0.0, 0.0, 0.0, 0.0, 0.0, 0.0, 0.0, 0.0, 0.0, 0.0, 0.0, 0.0, 0.0, 0.0, 0.0, 0.0, 0.0, 0.0, 0.0, 0.0, 0.0, 0.0, 0.0, 0.0, 0.0, 0.0, 0.0, 0.0, 0.0, 0.0, 0.0, 0.0, 0.0, 0.0, 0.0, 0.0, 0.0, 0.0, 0.0, 0.0, 0.0, 0.0, 0.0, 0.0, 0.0, 0.0, 0.0, 0.0, 0.0, 0.0, 0.0, 0.0, 0.0, 0.0, 0.0, 0.0, 0.0, 0.0, 0.0, 0.0, 0.0, 0.0, 0.0, 0.0, 0.0, 0.0, 0.0, 0.0, 0.0, 0.0, 0.0, 0.0, 0.0, 0.0, 0.0, 0.0, 0.0, 0.0, 0.0, 0.0, 0.0, 0.0, 0.0, 0.0, 0.0, 0.0, 0.0, 0.0, 0.0, 0.0, 0.0, 0.0, 0.0, 0.0, 0.0, 0.0, 0.0, 0.0, 0.0, 0.0, 0.0, 0.0, 0.0, 0.0, 0.0, 0.0, 0.0, 0.0, 0.0, 0.0, 0.0, 0.0, 0.0, 0.0, 0.0, 0.0, 0.0, 0.0, 0.0, 0.0, 0.0, 0.0, 0.0, 0.0, 0.0, 0.0, 0.0, 0.0, 0.0, 0.0, 0.0, 0.0, 0.0, 0.0, 0.0, 0.0, 0.0, 0.0, 0.0, 0.0, 0.0, 0.0, 0.0, 0.0, 0.0, 0.0, 0.0, 0.0, 0.0, 0.0, 0.0, 0.0, 0.0, 0.0, 0.0, 0.0, 0.0, 0.0, 0.0, 0.0, 0.0, 0.0, 0.0, 0.0, 0.0, 0.0, 0.0, 0.0, 0.0, 0.0, 0.0, 0.0, 0.0, 0.0, 0.0, 0.0, 0.0, 0.0, 0.0, 0.0, 0.0, 0.0, 0.0, 0.0, 0.0, 0.0, 0.0, 0.0, 0.0, 0.0, 0.0, 0.0, 0.0, 0.0, 0.0, 0.0, 0.0, 0.0, 0.0, 0.0, 0.0, 0.0, 0.0, 0.0, 0.0, 0.0, 0.0, 0.0, 0.0, 0.0, 0.0, 0.0, 0.0, 0.0, 0.0, 0.0, 0.0, 0.0, 0.0, 0.0, 0.0, 0.0, 0.0, 0.0, 0.0, 0.0, 0.0, 0.0, 0.0, 0.0, 0.0, 0.0, 0.0, 0.0, 0.0, 0.0, 0.0, 0.0, 0.0, 0.0, 0.0, 0.0, 0.0, 0.0, 0.0, 0.0, 0.0, 0.0, 0.0, 0.0, 0.0, 0.0, 0.0, 0.0, 0.0, 0.0, 0.0, 0.0, 0.0, 0.0, 0.0, 0.0, 0.0, 0.0, 0.0, 0.0, 0.0, 0.0, 0.0, 0.0, 0.0, 0.0, 0.0, 0.0, 0.0, 0.0, 0.0, 0.0, 0.0, 0.0, 0.0, 0.0, 0.0, 0.0, 0.0, 0.0, 0.0, 0.0, 0.0, 0.0, 0.0, 0.0, 0.0, 0.0, 0.0, 0.0, 0.0, 0.0, 0.0, 0.0, 0.0, 0.0, 0.0, 0.0, 0.0, 0.0, 0.0, 0.0, 0.0, 0.0, 0.0, 0.0, 0.0, 0.0, 0.0, 0.0, 0.0, 0.0, 0.0, 0.0, 0.0, 0.0, 0.0, 0.0, 0.0, 0.0, 0.0, 0.0, 0.0, 0.0, 0.0, 0.0, 0.0, 0.0, 0.0, 0.0, 0.0, 0.0, 0.0, 0.0, 0.0, 0.0, 0.0, 0.0, 0.0, 0.0, 0.0, 0.0, 0.0, 0.0, 0.0, 0.0, 0.0, 0.0, 0.0, 0.0, 0.0, 0.0, 0.0, 0.0, 0.0, 0.0, 0.0, 0.0, 0.0, 0.0, 0.0, 0.0, 0.0, 0.0, 0.0, 0.0, 0.0, 0.0, 0.0, 0.0, 0.0, 0.0, 0.0, 0.0, 0.0, 0.0, 0.0, 0.0, 0.0, 0.0, 0.0, 0.0, 0.0, 0.0, 0.0, 0.0, 0.0, 0.0, 0.0, 0.0, 0.0, 0.0, 0.0, 0.0, 0.0, 0.0, 0.0, 0.0, 0.0, 0.0, 0.0, 0.0, 0.0, 0.0, 0.0, 0.0, 0.0, 0.0, 0.0, 0.0, 0.0, 0.0, 0.0, 0.0, 0.0, 0.0, 0.0, 0.0, 0.0, 0.0, 0.0, 0.0, 0.0, 0.0, 0.0, 0.0, 0.0, 0.0, 0.0, 0.0, 0.0, 0.0, 0.0, 0.0, 0.0, 0.0, 0.0, 0.0, 0.0, 0.0, 0.0, 0.0, 0.0, 0.0, 0.0, 0.0, 0.0, 0.0, 0.0, 0.0, 0.0, 0.0, 0.0, 0.0, 0.0, 0.0, 0.0, 0.0, 0.0, 0.0, 0.0, 0.0, 0.0, 0.0, 0.0, 0.0, 0.0, 0.0, 0.0, 0.0, 0.0, 0.0, 0.0, 0.0, 0.0, 0.0, 0.0, 0.0, 0.0, 0.0, 0.0, 0.0, 0.0, 0.0, 0.0, 0.0, 0.0, 0.0, 0.0, 0.0, 0.0, 0.0, 0.0, 0.0, 0.0, 0.0, 0.0, 0.0, 0.0, 0.0, 0.0, 0.0, 0.0, 0.0, 0.0, 0.0, 0.0, 0.0, 0.0, 0.0, 0.0, 0.0, 0.0, 0.0, 0.0, 0.0, 0.0, 0.0, 0.0, 0.0, 0.0, 0.0, 0.0, 0.0, 0.0, 0.0, 0.0, 0.0, 0.0, 0.0, 0.0, 0.0, 0.0, 0.0, 0.0, 0.0, 0.0, 0.0, 0.0, 0.0, 0.0, 0.0, 0.0, 0.0, 0.0, 0.0, 0.0, 0.0, 0.0, 0.0, 0.0, 0.0, 0.0, 0.0, 0.0, 0.0, 0.0, 0.0, 0.0, 0.0, 0.0, 0.0, 0.0, 0.0, 0.0, 0.0, 0.0, 0.0, 0.0, 0.0, 0.0, 0.0, 0.0, 0.0, 0.0, 0.0, 0.0, 0.0, 0.0, 0.0, 0.0, 0.0, 0.0, 0.0, 0.0, 0.0, 0.0, 0.0, 0.0, 0.0, 0.0, 0.0, 0.0, 0.0, 0.0, 0.0, 0.0, 0.0, 0.0, 0.0, 0.0, 0.0, 0.0, 0.0, 0.0, 0.0, 0.0, 0.0, 0.0, 0.0, 0.0, 0.0, 0.0, 0.0, 0.0, 0.0, 0.0, 0.0, 0.0, 0.0, 0.0, 0.0, 0.0, 0.0, 0.0, 0.0, 0.0, 0.0, 0.0, 0.0, 0.0, 0.0, 0.0, 0.0, 0.0, 0.0, 0.0, 0.0, 0.0, 0.0, 0.0, 0.0, 0.0, 0.0, 0.0, 0.0, 0.0, 0.0, 0.0, 0.0, 0.0, 0.0, 0.0, 0.0, 0.0, 0.0, 0.0, 0.0, 0.0, 0.0, 0.0, 0.0, 0.0, 0.0, 0.0, 0.0, 0.0, 0.0, 0.0, 0.0, 0.0, 0.0, 0.0, 0.0, 0.0, 0.0, 0.0, 0.0, 0.0, 0.0, 0.0, 0.0, 0.0, 0.0, 0.0, 0.0, 0.0, 0.0, 0.0, 0.0, 0.0, 0.0, 0.0, 0.0, 0.0, 0.0, 0.0, 0.0, 0.0, 0.0, 0.0, 0.0, 0.0, 0.0, 0.0, 0.0, 0.0, 0.0, 0.0, 0.0, 0.0, 0.0, 0.0, 0.0, 0.0, 0.0, 0.0, 0.0, 0.0, 0.0, 0.0, 0.0, 0.0, 0.0, 0.0, 0.0, 0.0, 0.0, 0.0, 0.0, 0.0, 0.0, 0.0, 0.0, 0.0, 0.0, 0.0, 0.0, 0.0, 0.0, 0.0, 0.0, 0.0, 0.0, 0.0, 0.0, 0.0, 0.0, 0.0, 0.0, 0.0, 0.0, 0.0, 0.0, 0.0, 0.0, 0.0, 0.0, 0.0, 0.0, 0.0, 0.0, 0.0, 0.0, 0.0, 0.0, 0.0, 0.0, 0.0, 0.0, 0.0, 0.0, 0.0, 0.0, 0.0, 0.0, 0.0, 0.0, 0.0, 0.0, 0.0, 0.0, 0.0, 0.0, 0.0, 0.0, 0.0, 0.0, 0.0, 0.0, 0.0, 0.0, 0.0, 0.0, 0.0, 0.0, 0.0, 0.0, 0.0, 0.0, 0.0, 0.0, 0.0, 0.0, 0.0, 0.0, 0.0, 0.0, 0.0, 0.0, 0.0, 0.0, 0.0, 0.0, 0.0, 0.0, 0.0, 0.0, 0.0, 0.0, 0.0, 0.0, 0.0, 0.0, 0.0, 0.0, 0.0, 0.0, 0.0, 0.0, 0.0, 0.0, 0.0, 0.0, 0.0, 0.0, 0.0, 0.0, 0.0, 0.0, 0.0, 0.0, 0.0, 0.0, 0.0, 0.0, 0.0, 0.0, 0.0, 0.0, 0.0, 0.0, 0.0, 0.0, 0.0, 0.0, 0.0, 0.0, 0.0, 0.0, 0.0, 0.0, 0.0, 0.0, 0.0, 0.0, 0.0, 0.0, 0.0, 0.0, 0.0, 0.0])
me_cube.materials.append(mat_hojas)
me_cube.materials.append(mat_cubierta)
me_cube.use_remesh_preserve_volume = False
me_cube.use_remesh_preserve_attributes = False
me_cube.use_mirror_vertex_groups = False
me_cube.update()
arm_armature = bpy.data.armatures.new('Armature')  # bones are not reproduced

# ---- objects
ob_armature = bpy.data.objects.new('Armature', arm_armature)
ob_cube = bpy.data.objects.new('Cube', me_cube)
ob_lamp = bpy.data.objects.new('Lamp', light_lamp)
ob_camera = bpy.data.objects.new('Camera', cam_camera)

# ---- transforms, parenting, visibility, modifiers, constraints
ob_armature.location = (0.05488, 0.04583, 1.982)
ob_armature.scale = (0.2049, 0.2049, 0.2049)
ob_armature.show_in_front = True
ob_armature.lineart.crease_threshold = 0.0
ob_cube.parent = ob_armature
ob_cube.matrix_parent_inverse = Matrix(((4.881, 0.0, -2.98e-08, -0.2679), (0.0, 4.881, 0.0, -0.2237), (0.0, 0.0, 4.881, -4.235), (0.0, 0.0, 0.0, 1.0)))
ob_cube.location = (0.0, 0.0, 1.075)
ob_cube.lock_rotations_4d = False
ob_cube.empty_display_type = 'ARROWS'
ob_cube.lineart.crease_threshold = 0.0
_vg = ob_cube.vertex_groups.new(name='Bone')
for _i, _w in zip([0, 1, 2, 3, 4, 5, 6, 7, 8, 9, 10, 11, 12, 13, 14, 15, 16, 17, 18, 19, 40, 41, 42, 43, 44, 45, 46, 47, 48, 49, 50, 51, 52, 53, 54, 55, 56, 57, 58, 59, 60, 61, 62, 63, 64, 65, 66, 67, 68, 69, 70, 71, 72, 73, 74, 75, 130, 131, 132, 133, 134, 135, 136, 137, 138, 139, 140, 141, 142, 143, 144, 145, 146, 147, 228, 229, 230, 231, 232, 233, 234, 235, 236, 237, 238, 239, 240, 241, 242, 243, 244, 245, 246, 247, 248, 249, 250, 251, 252, 253, 254, 255, 256, 257, 258, 259, 260, 261, 262, 263, 264, 265, 266, 267, 268, 269, 270, 271, 272, 273, 274, 275, 276, 277, 278, 279, 280, 281, 282, 283, 284, 285, 286, 287, 288, 289, 290, 291, 292, 293, 294, 295, 296, 297, 298, 299, 300, 301, 302, 303, 304, 305, 306, 307], [0.8084, 0.8103, 0.8148, 0.8134, 0.7964, 0.8135, 0.7855, 0.8042, 0.8708, 0.8794, 0.8746, 0.8662, 0.9314, 0.9314, 0.8514, 0.8586, 0.934, 0.9339, 0.8611, 0.8673, 0.8275, 0.8428, 0.8267, 0.8043, 0.8142, 0.8095, 0.7898, 0.8087, 0.84, 0.791, 0.9996, 0.8684, 0.8696, 0.9241, 0.8621, 0.8769, 0.554, 0.9206, 0.9996, 0.8089, 0.5528, 0.8118, 0.8212, 0.8295, 0.9936, 0.9204, 0.9537, 0.9314, 0.9978, 0.8707, 0.8644, 0.9244, 0.934, 0.8552, 0.954, 0.8603, 0.7093, 0.9242, 0.9988, 0.8804, 0.8132, 0.8616, 0.9205, 0.8281, 0.5465, 0.8201, 0.959, 0.9538, 0.8414, 0.97, 0.9963, 0.8705, 0.9526, 0.7993, 0.6838, 0.9371, 0.9274, 0.9438, 0.8016, 0.8118, 0.9395, 0.6785, 0.9326, 0.944, 0.7605, 0.9347, 0.8539, 0.6777, 0.9415, 0.9439, 0.9472, 0.9304, 0.8963, 0.8068, 0.7957, 0.8102, 0.9696, 0.6156, 0.9652, 0.949, 0.8672, 0.6121, 0.9489, 0.9586, 0.8031, 0.6189, 0.9684, 0.9605, 0.9488, 0.7349, 0.9668, 0.9503, 0.9634, 0.9244, 0.7991, 0.8095, 0.9352, 0.6691, 0.9282, 0.9427, 0.6752, 0.9329, 0.9225, 0.9426, 0.7568, 0.9304, 0.8508, 0.6688, 0.9397, 0.9426, 0.9453, 0.9258, 0.8897, 0.8044, 0.8038, 0.8099, 0.903, 0.7273, 0.8934, 0.9371, 0.836, 0.7299, 0.937, 0.933, 0.807, 0.7358, 0.8995, 0.887, 0.937, 0.7805, 0.8962, 0.93, 0.8905, 0.8582]): _vg.add([_i], _w, 'REPLACE')
_vg = ob_cube.vertex_groups.new(name='Bone.001')
_vg.add([20, 21, 22, 23, 24, 25, 26, 27, 28, 29, 30, 31, 32, 33, 34, 35, 36, 37, 38, 39, 76, 77, 78, 79, 80, 81, 82, 83, 84, 85, 86, 87, 88, 89, 90, 91, 92, 93, 94, 95, 96, 97, 98, 99, 100, 101, 102, 103, 104, 105, 106, 107, 108, 109, 110, 111, 112, 113, 114, 115, 116, 117, 118, 119, 120, 121, 122, 123, 124, 125, 126, 127, 128, 129, 148, 149, 150, 151, 152, 153, 154, 155, 156, 157, 158, 159, 160, 161, 162, 163, 164, 165, 166, 167, 168, 169, 170, 171, 172, 173, 174, 175, 176, 177, 178, 179, 180, 181, 182, 183, 184, 185, 186, 187, 188, 189, 190, 191, 192, 193, 194, 195, 196, 197, 198, 199, 200, 201, 202, 203, 204, 205, 206, 207, 208, 209, 210, 211, 212, 213, 214, 215, 216, 217, 218, 219, 220, 221, 222, 223, 224, 225, 226, 227], 1.0, 'REPLACE')
_m = ob_cube.modifiers.new('Armature', 'ARMATURE')
_m.object = ob_armature
ob_lamp.location = (4.076, 1.005, 5.904)
ob_lamp.rotation_euler = (0.6503, 0.05522, 1.866)
ob_lamp.lock_rotations_4d = False
ob_lamp.empty_display_type = 'ARROWS'
ob_lamp.color = (0.0, 0.0, 0.0, 0.0)
ob_lamp.lineart.crease_threshold = 0.0
ob_camera.location = (7.481, -6.508, 5.344)
ob_camera.rotation_euler = (1.109, 0.01082, 0.8149)
ob_camera.lock_rotations_4d = False
ob_camera.empty_display_type = 'ARROWS'
ob_camera.color = (0.0, 0.0, 0.0, 0.0)
ob_camera.display_type = 'WIRE'
ob_camera.lineart.crease_threshold = 0.0

# ---- collection membership
col_collection_1.objects.link(ob_armature)
col_collection_1.objects.link(ob_cube)
col_collection_1.objects.link(ob_lamp)
col_collection_1.objects.link(ob_camera)

# ---- scene / render settings (as saved in the file)
scene.camera = ob_camera
scene.frame_start = 1; scene.frame_end = 250; scene.frame_set(85)
scene.render.engine = 'BLENDER_EEVEE_NEXT'
scene.render.resolution_percentage = 50
scene.render.dither_intensity = 0.0
scene.cycles.use_denoising = False
scene.cycles.samples = 128
scene.cycles.sampling_pattern = 'TABULATED_SOBOL'
scene.cycles.light_sampling_threshold = 0.0
scene.cycles.use_adaptive_sampling = False
scene.cycles.use_light_tree = False
scene.cycles.blur_glossy = 0.0
scene.cycles.sample_clamp_indirect = 0.0
scene.view_settings.view_transform = 'Standard'
bpy.context.view_layer.update()
